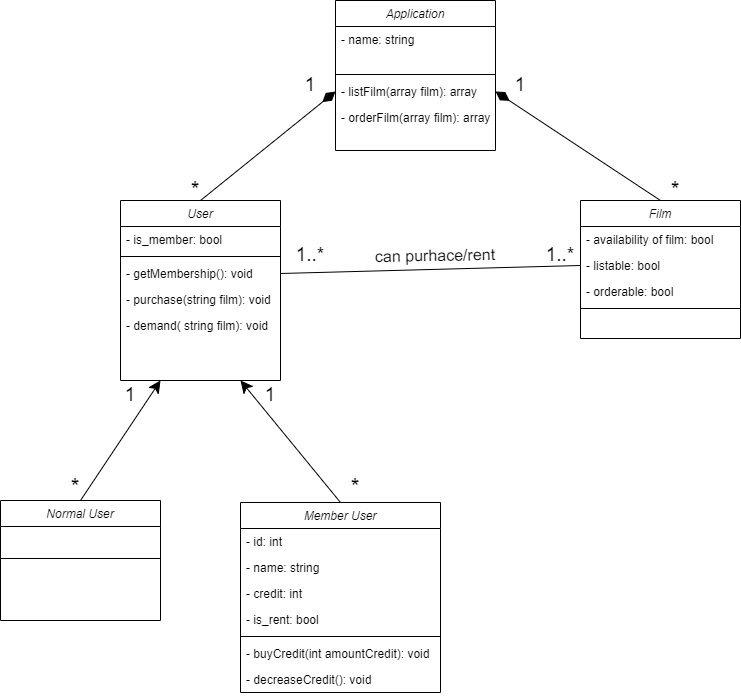

The diagram above was exported from draw.io. Its source (the exported page's mxGraphModel, read from the mxfile embedded in the PNG):
<mxGraphModel dx="1221" dy="726" grid="1" gridSize="10" guides="1" tooltips="1" connect="1" arrows="1" fold="1" page="1" pageScale="1" pageWidth="850" pageHeight="1400" math="0" shadow="0">
  <root>
    <mxCell id="WIyWlLk6GJQsqaUBKTNV-0" />
    <mxCell id="WIyWlLk6GJQsqaUBKTNV-1" parent="WIyWlLk6GJQsqaUBKTNV-0" />
    <mxCell id="zkfFHV4jXpPFQw0GAbJ--0" value="Application" style="swimlane;fontStyle=2;align=center;verticalAlign=top;childLayout=stackLayout;horizontal=1;startSize=26;horizontalStack=0;resizeParent=1;resizeLast=0;collapsible=1;marginBottom=0;rounded=0;shadow=0;strokeWidth=1;" parent="WIyWlLk6GJQsqaUBKTNV-1" vertex="1">
      <mxGeometry x="345" y="60" width="160" height="150" as="geometry">
        <mxRectangle x="230" y="140" width="160" height="26" as="alternateBounds" />
      </mxGeometry>
    </mxCell>
    <mxCell id="zkfFHV4jXpPFQw0GAbJ--1" value="- name: string" style="text;align=left;verticalAlign=top;spacingLeft=4;spacingRight=4;overflow=hidden;rotatable=0;points=[[0,0.5],[1,0.5]];portConstraint=eastwest;" parent="zkfFHV4jXpPFQw0GAbJ--0" vertex="1">
      <mxGeometry y="26" width="160" height="44" as="geometry" />
    </mxCell>
    <mxCell id="zkfFHV4jXpPFQw0GAbJ--4" value="" style="line;html=1;strokeWidth=1;align=left;verticalAlign=middle;spacingTop=-1;spacingLeft=3;spacingRight=3;rotatable=0;labelPosition=right;points=[];portConstraint=eastwest;" parent="zkfFHV4jXpPFQw0GAbJ--0" vertex="1">
      <mxGeometry y="70" width="160" height="8" as="geometry" />
    </mxCell>
    <mxCell id="zkfFHV4jXpPFQw0GAbJ--5" value="- listFilm(array film): array" style="text;align=left;verticalAlign=top;spacingLeft=4;spacingRight=4;overflow=hidden;rotatable=0;points=[[0,0.5],[1,0.5]];portConstraint=eastwest;" parent="zkfFHV4jXpPFQw0GAbJ--0" vertex="1">
      <mxGeometry y="78" width="160" height="26" as="geometry" />
    </mxCell>
    <mxCell id="wZ4WS9S2e_PR-QeUXBic-27" value="- orderFilm(array film): array" style="text;align=left;verticalAlign=top;spacingLeft=4;spacingRight=4;overflow=hidden;rotatable=0;points=[[0,0.5],[1,0.5]];portConstraint=eastwest;" vertex="1" parent="zkfFHV4jXpPFQw0GAbJ--0">
      <mxGeometry y="104" width="160" height="26" as="geometry" />
    </mxCell>
    <mxCell id="wZ4WS9S2e_PR-QeUXBic-0" value="Film" style="swimlane;fontStyle=2;align=center;verticalAlign=top;childLayout=stackLayout;horizontal=1;startSize=26;horizontalStack=0;resizeParent=1;resizeLast=0;collapsible=1;marginBottom=0;rounded=0;shadow=0;strokeWidth=1;" vertex="1" parent="WIyWlLk6GJQsqaUBKTNV-1">
      <mxGeometry x="590" y="260" width="160" height="138" as="geometry">
        <mxRectangle x="230" y="140" width="160" height="26" as="alternateBounds" />
      </mxGeometry>
    </mxCell>
    <mxCell id="wZ4WS9S2e_PR-QeUXBic-1" value="- availability of film: bool&#10;" style="text;align=left;verticalAlign=top;spacingLeft=4;spacingRight=4;overflow=hidden;rotatable=0;points=[[0,0.5],[1,0.5]];portConstraint=eastwest;" vertex="1" parent="wZ4WS9S2e_PR-QeUXBic-0">
      <mxGeometry y="26" width="160" height="26" as="geometry" />
    </mxCell>
    <mxCell id="wZ4WS9S2e_PR-QeUXBic-2" value="- listable: bool&#10;" style="text;align=left;verticalAlign=top;spacingLeft=4;spacingRight=4;overflow=hidden;rotatable=0;points=[[0,0.5],[1,0.5]];portConstraint=eastwest;rounded=0;shadow=0;html=0;" vertex="1" parent="wZ4WS9S2e_PR-QeUXBic-0">
      <mxGeometry y="52" width="160" height="26" as="geometry" />
    </mxCell>
    <mxCell id="wZ4WS9S2e_PR-QeUXBic-3" value="- orderable: bool" style="text;align=left;verticalAlign=top;spacingLeft=4;spacingRight=4;overflow=hidden;rotatable=0;points=[[0,0.5],[1,0.5]];portConstraint=eastwest;rounded=0;shadow=0;html=0;" vertex="1" parent="wZ4WS9S2e_PR-QeUXBic-0">
      <mxGeometry y="78" width="160" height="26" as="geometry" />
    </mxCell>
    <mxCell id="wZ4WS9S2e_PR-QeUXBic-4" value="" style="line;html=1;strokeWidth=1;align=left;verticalAlign=middle;spacingTop=-1;spacingLeft=3;spacingRight=3;rotatable=0;labelPosition=right;points=[];portConstraint=eastwest;" vertex="1" parent="wZ4WS9S2e_PR-QeUXBic-0">
      <mxGeometry y="104" width="160" height="8" as="geometry" />
    </mxCell>
    <mxCell id="wZ4WS9S2e_PR-QeUXBic-6" value="User" style="swimlane;fontStyle=2;align=center;verticalAlign=top;childLayout=stackLayout;horizontal=1;startSize=26;horizontalStack=0;resizeParent=1;resizeLast=0;collapsible=1;marginBottom=0;rounded=0;shadow=0;strokeWidth=1;" vertex="1" parent="WIyWlLk6GJQsqaUBKTNV-1">
      <mxGeometry x="130" y="260" width="160" height="180" as="geometry">
        <mxRectangle x="230" y="140" width="160" height="26" as="alternateBounds" />
      </mxGeometry>
    </mxCell>
    <mxCell id="wZ4WS9S2e_PR-QeUXBic-24" value="- is_member: bool " style="text;align=left;verticalAlign=top;spacingLeft=4;spacingRight=4;overflow=hidden;rotatable=0;points=[[0,0.5],[1,0.5]];portConstraint=eastwest;rounded=0;shadow=0;html=0;" vertex="1" parent="wZ4WS9S2e_PR-QeUXBic-6">
      <mxGeometry y="26" width="160" height="26" as="geometry" />
    </mxCell>
    <mxCell id="wZ4WS9S2e_PR-QeUXBic-10" value="" style="line;html=1;strokeWidth=1;align=left;verticalAlign=middle;spacingTop=-1;spacingLeft=3;spacingRight=3;rotatable=0;labelPosition=right;points=[];portConstraint=eastwest;" vertex="1" parent="wZ4WS9S2e_PR-QeUXBic-6">
      <mxGeometry y="52" width="160" height="8" as="geometry" />
    </mxCell>
    <mxCell id="wZ4WS9S2e_PR-QeUXBic-11" value="- getMembership(): void" style="text;align=left;verticalAlign=top;spacingLeft=4;spacingRight=4;overflow=hidden;rotatable=0;points=[[0,0.5],[1,0.5]];portConstraint=eastwest;" vertex="1" parent="wZ4WS9S2e_PR-QeUXBic-6">
      <mxGeometry y="60" width="160" height="26" as="geometry" />
    </mxCell>
    <mxCell id="wZ4WS9S2e_PR-QeUXBic-25" value="- purchase(string film): void" style="text;align=left;verticalAlign=top;spacingLeft=4;spacingRight=4;overflow=hidden;rotatable=0;points=[[0,0.5],[1,0.5]];portConstraint=eastwest;" vertex="1" parent="wZ4WS9S2e_PR-QeUXBic-6">
      <mxGeometry y="86" width="160" height="26" as="geometry" />
    </mxCell>
    <mxCell id="wZ4WS9S2e_PR-QeUXBic-26" value="- demand( string film): void" style="text;align=left;verticalAlign=top;spacingLeft=4;spacingRight=4;overflow=hidden;rotatable=0;points=[[0,0.5],[1,0.5]];portConstraint=eastwest;" vertex="1" parent="wZ4WS9S2e_PR-QeUXBic-6">
      <mxGeometry y="112" width="160" height="26" as="geometry" />
    </mxCell>
    <mxCell id="wZ4WS9S2e_PR-QeUXBic-12" value="Normal User" style="swimlane;fontStyle=2;align=center;verticalAlign=top;childLayout=stackLayout;horizontal=1;startSize=26;horizontalStack=0;resizeParent=1;resizeLast=0;collapsible=1;marginBottom=0;rounded=0;shadow=0;strokeWidth=1;" vertex="1" parent="WIyWlLk6GJQsqaUBKTNV-1">
      <mxGeometry x="10" y="560" width="160" height="120" as="geometry">
        <mxRectangle x="230" y="140" width="160" height="26" as="alternateBounds" />
      </mxGeometry>
    </mxCell>
    <mxCell id="wZ4WS9S2e_PR-QeUXBic-16" value="" style="line;html=1;strokeWidth=1;align=left;verticalAlign=middle;spacingTop=-1;spacingLeft=3;spacingRight=3;rotatable=0;labelPosition=right;points=[];portConstraint=eastwest;" vertex="1" parent="wZ4WS9S2e_PR-QeUXBic-12">
      <mxGeometry y="26" width="160" height="64" as="geometry" />
    </mxCell>
    <mxCell id="wZ4WS9S2e_PR-QeUXBic-18" value="Member User" style="swimlane;fontStyle=2;align=center;verticalAlign=top;childLayout=stackLayout;horizontal=1;startSize=26;horizontalStack=0;resizeParent=1;resizeLast=0;collapsible=1;marginBottom=0;rounded=0;shadow=0;strokeWidth=1;" vertex="1" parent="WIyWlLk6GJQsqaUBKTNV-1">
      <mxGeometry x="250" y="562" width="200" height="190" as="geometry">
        <mxRectangle x="230" y="140" width="160" height="26" as="alternateBounds" />
      </mxGeometry>
    </mxCell>
    <mxCell id="wZ4WS9S2e_PR-QeUXBic-19" value="- id: int" style="text;align=left;verticalAlign=top;spacingLeft=4;spacingRight=4;overflow=hidden;rotatable=0;points=[[0,0.5],[1,0.5]];portConstraint=eastwest;" vertex="1" parent="wZ4WS9S2e_PR-QeUXBic-18">
      <mxGeometry y="26" width="200" height="26" as="geometry" />
    </mxCell>
    <mxCell id="wZ4WS9S2e_PR-QeUXBic-20" value="- name: string" style="text;align=left;verticalAlign=top;spacingLeft=4;spacingRight=4;overflow=hidden;rotatable=0;points=[[0,0.5],[1,0.5]];portConstraint=eastwest;rounded=0;shadow=0;html=0;" vertex="1" parent="wZ4WS9S2e_PR-QeUXBic-18">
      <mxGeometry y="52" width="200" height="26" as="geometry" />
    </mxCell>
    <mxCell id="wZ4WS9S2e_PR-QeUXBic-21" value="- credit: int" style="text;align=left;verticalAlign=top;spacingLeft=4;spacingRight=4;overflow=hidden;rotatable=0;points=[[0,0.5],[1,0.5]];portConstraint=eastwest;rounded=0;shadow=0;html=0;" vertex="1" parent="wZ4WS9S2e_PR-QeUXBic-18">
      <mxGeometry y="78" width="200" height="26" as="geometry" />
    </mxCell>
    <mxCell id="wZ4WS9S2e_PR-QeUXBic-28" value="- is_rent: bool" style="text;align=left;verticalAlign=top;spacingLeft=4;spacingRight=4;overflow=hidden;rotatable=0;points=[[0,0.5],[1,0.5]];portConstraint=eastwest;rounded=0;shadow=0;html=0;" vertex="1" parent="wZ4WS9S2e_PR-QeUXBic-18">
      <mxGeometry y="104" width="200" height="26" as="geometry" />
    </mxCell>
    <mxCell id="wZ4WS9S2e_PR-QeUXBic-22" value="" style="line;html=1;strokeWidth=1;align=left;verticalAlign=middle;spacingTop=-1;spacingLeft=3;spacingRight=3;rotatable=0;labelPosition=right;points=[];portConstraint=eastwest;" vertex="1" parent="wZ4WS9S2e_PR-QeUXBic-18">
      <mxGeometry y="130" width="200" height="8" as="geometry" />
    </mxCell>
    <mxCell id="wZ4WS9S2e_PR-QeUXBic-23" value="- buyCredit(int amountCredit): void" style="text;align=left;verticalAlign=top;spacingLeft=4;spacingRight=4;overflow=hidden;rotatable=0;points=[[0,0.5],[1,0.5]];portConstraint=eastwest;" vertex="1" parent="wZ4WS9S2e_PR-QeUXBic-18">
      <mxGeometry y="138" width="200" height="26" as="geometry" />
    </mxCell>
    <mxCell id="wZ4WS9S2e_PR-QeUXBic-29" value="- decreaseCredit(): void" style="text;align=left;verticalAlign=top;spacingLeft=4;spacingRight=4;overflow=hidden;rotatable=0;points=[[0,0.5],[1,0.5]];portConstraint=eastwest;" vertex="1" parent="wZ4WS9S2e_PR-QeUXBic-18">
      <mxGeometry y="164" width="200" height="26" as="geometry" />
    </mxCell>
    <mxCell id="wZ4WS9S2e_PR-QeUXBic-30" value="" style="endArrow=diamondThin;html=1;rounded=0;entryX=0;entryY=0.5;entryDx=0;entryDy=0;exitX=0.5;exitY=0;exitDx=0;exitDy=0;endSize=14;endFill=1;" edge="1" parent="WIyWlLk6GJQsqaUBKTNV-1" source="wZ4WS9S2e_PR-QeUXBic-6" target="zkfFHV4jXpPFQw0GAbJ--5">
      <mxGeometry width="50" height="50" relative="1" as="geometry">
        <mxPoint x="200" y="200" as="sourcePoint" />
        <mxPoint x="250" y="150" as="targetPoint" />
      </mxGeometry>
    </mxCell>
    <mxCell id="wZ4WS9S2e_PR-QeUXBic-32" value="" style="endArrow=classic;html=1;rounded=0;entryX=0.25;entryY=1;entryDx=0;entryDy=0;exitX=0.5;exitY=0;exitDx=0;exitDy=0;endSize=10;" edge="1" parent="WIyWlLk6GJQsqaUBKTNV-1" source="wZ4WS9S2e_PR-QeUXBic-12" target="wZ4WS9S2e_PR-QeUXBic-6">
      <mxGeometry width="50" height="50" relative="1" as="geometry">
        <mxPoint x="70" y="540" as="sourcePoint" />
        <mxPoint x="120" y="490" as="targetPoint" />
      </mxGeometry>
    </mxCell>
    <mxCell id="wZ4WS9S2e_PR-QeUXBic-33" value="" style="endArrow=classic;html=1;rounded=0;exitX=0.5;exitY=0;exitDx=0;exitDy=0;entryX=0.75;entryY=1;entryDx=0;entryDy=0;endSize=10;" edge="1" parent="WIyWlLk6GJQsqaUBKTNV-1" source="wZ4WS9S2e_PR-QeUXBic-18" target="wZ4WS9S2e_PR-QeUXBic-6">
      <mxGeometry width="50" height="50" relative="1" as="geometry">
        <mxPoint x="460" y="430" as="sourcePoint" />
        <mxPoint x="510" y="380" as="targetPoint" />
      </mxGeometry>
    </mxCell>
    <mxCell id="wZ4WS9S2e_PR-QeUXBic-34" value="" style="endArrow=none;html=1;rounded=0;endSize=6;targetPerimeterSpacing=0;exitX=1;exitY=0.5;exitDx=0;exitDy=0;entryX=0.5;entryY=0;entryDx=0;entryDy=0;startArrow=diamondThin;startFill=1;sourcePerimeterSpacing=0;startSize=14;" edge="1" parent="WIyWlLk6GJQsqaUBKTNV-1" source="zkfFHV4jXpPFQw0GAbJ--5" target="wZ4WS9S2e_PR-QeUXBic-0">
      <mxGeometry width="50" height="50" relative="1" as="geometry">
        <mxPoint x="570" y="170" as="sourcePoint" />
        <mxPoint x="620" y="120" as="targetPoint" />
      </mxGeometry>
    </mxCell>
    <mxCell id="wZ4WS9S2e_PR-QeUXBic-35" value="&lt;font style=&quot;font-size: 22px&quot;&gt;*&lt;/font&gt;" style="text;html=1;strokeColor=none;fillColor=none;align=center;verticalAlign=middle;whiteSpace=wrap;rounded=0;" vertex="1" parent="WIyWlLk6GJQsqaUBKTNV-1">
      <mxGeometry x="180" y="240" width="50" height="20" as="geometry" />
    </mxCell>
    <mxCell id="wZ4WS9S2e_PR-QeUXBic-36" value="1" style="text;html=1;strokeColor=none;fillColor=none;align=center;verticalAlign=middle;whiteSpace=wrap;rounded=0;fontSize=19;" vertex="1" parent="WIyWlLk6GJQsqaUBKTNV-1">
      <mxGeometry x="290" y="130" width="60" height="30" as="geometry" />
    </mxCell>
    <mxCell id="wZ4WS9S2e_PR-QeUXBic-37" value="1" style="text;html=1;strokeColor=none;fillColor=none;align=center;verticalAlign=middle;whiteSpace=wrap;rounded=0;fontSize=19;" vertex="1" parent="WIyWlLk6GJQsqaUBKTNV-1">
      <mxGeometry x="500" y="130" width="60" height="30" as="geometry" />
    </mxCell>
    <mxCell id="wZ4WS9S2e_PR-QeUXBic-38" value="&lt;font style=&quot;font-size: 22px&quot;&gt;*&lt;/font&gt;" style="text;html=1;strokeColor=none;fillColor=none;align=center;verticalAlign=middle;whiteSpace=wrap;rounded=0;" vertex="1" parent="WIyWlLk6GJQsqaUBKTNV-1">
      <mxGeometry x="660" y="240" width="50" height="20" as="geometry" />
    </mxCell>
    <mxCell id="wZ4WS9S2e_PR-QeUXBic-39" value="" style="endArrow=none;html=1;rounded=0;fontSize=22;startSize=14;endSize=6;sourcePerimeterSpacing=0;targetPerimeterSpacing=0;exitX=1;exitY=0.5;exitDx=0;exitDy=0;entryX=0;entryY=0.5;entryDx=0;entryDy=0;" edge="1" parent="WIyWlLk6GJQsqaUBKTNV-1" source="wZ4WS9S2e_PR-QeUXBic-11" target="wZ4WS9S2e_PR-QeUXBic-2">
      <mxGeometry width="50" height="50" relative="1" as="geometry">
        <mxPoint x="460" y="420" as="sourcePoint" />
        <mxPoint x="510" y="370" as="targetPoint" />
      </mxGeometry>
    </mxCell>
    <mxCell id="wZ4WS9S2e_PR-QeUXBic-40" value="&lt;font style=&quot;font-size: 22px&quot;&gt;*&lt;/font&gt;" style="text;html=1;strokeColor=none;fillColor=none;align=center;verticalAlign=middle;whiteSpace=wrap;rounded=0;" vertex="1" parent="WIyWlLk6GJQsqaUBKTNV-1">
      <mxGeometry x="70" y="532" width="30" height="30" as="geometry" />
    </mxCell>
    <mxCell id="wZ4WS9S2e_PR-QeUXBic-42" value="&lt;font style=&quot;font-size: 22px&quot;&gt;*&lt;/font&gt;" style="text;html=1;strokeColor=none;fillColor=none;align=center;verticalAlign=middle;whiteSpace=wrap;rounded=0;" vertex="1" parent="WIyWlLk6GJQsqaUBKTNV-1">
      <mxGeometry x="340" y="537" width="50" height="20" as="geometry" />
    </mxCell>
    <mxCell id="wZ4WS9S2e_PR-QeUXBic-43" value="1" style="text;html=1;strokeColor=none;fillColor=none;align=center;verticalAlign=middle;whiteSpace=wrap;rounded=0;fontSize=19;" vertex="1" parent="WIyWlLk6GJQsqaUBKTNV-1">
      <mxGeometry x="110" y="440" width="60" height="30" as="geometry" />
    </mxCell>
    <mxCell id="wZ4WS9S2e_PR-QeUXBic-44" value="1" style="text;html=1;strokeColor=none;fillColor=none;align=center;verticalAlign=middle;whiteSpace=wrap;rounded=0;fontSize=19;" vertex="1" parent="WIyWlLk6GJQsqaUBKTNV-1">
      <mxGeometry x="250" y="440" width="60" height="30" as="geometry" />
    </mxCell>
    <mxCell id="wZ4WS9S2e_PR-QeUXBic-45" value="1..*" style="text;html=1;strokeColor=none;fillColor=none;align=center;verticalAlign=middle;whiteSpace=wrap;rounded=0;fontSize=19;" vertex="1" parent="WIyWlLk6GJQsqaUBKTNV-1">
      <mxGeometry x="310" y="310" width="20" height="10" as="geometry" />
    </mxCell>
    <mxCell id="wZ4WS9S2e_PR-QeUXBic-47" value="1..*" style="text;html=1;strokeColor=none;fillColor=none;align=center;verticalAlign=middle;whiteSpace=wrap;rounded=0;fontSize=19;" vertex="1" parent="WIyWlLk6GJQsqaUBKTNV-1">
      <mxGeometry x="560" y="310" width="20" height="10" as="geometry" />
    </mxCell>
    <mxCell id="wZ4WS9S2e_PR-QeUXBic-49" value="can purhace/rent" style="text;html=1;strokeColor=none;fillColor=none;align=center;verticalAlign=middle;whiteSpace=wrap;rounded=0;fontSize=16;rotation=359;" vertex="1" parent="WIyWlLk6GJQsqaUBKTNV-1">
      <mxGeometry x="350" y="300" width="190" height="30" as="geometry" />
    </mxCell>
  </root>
</mxGraphModel>